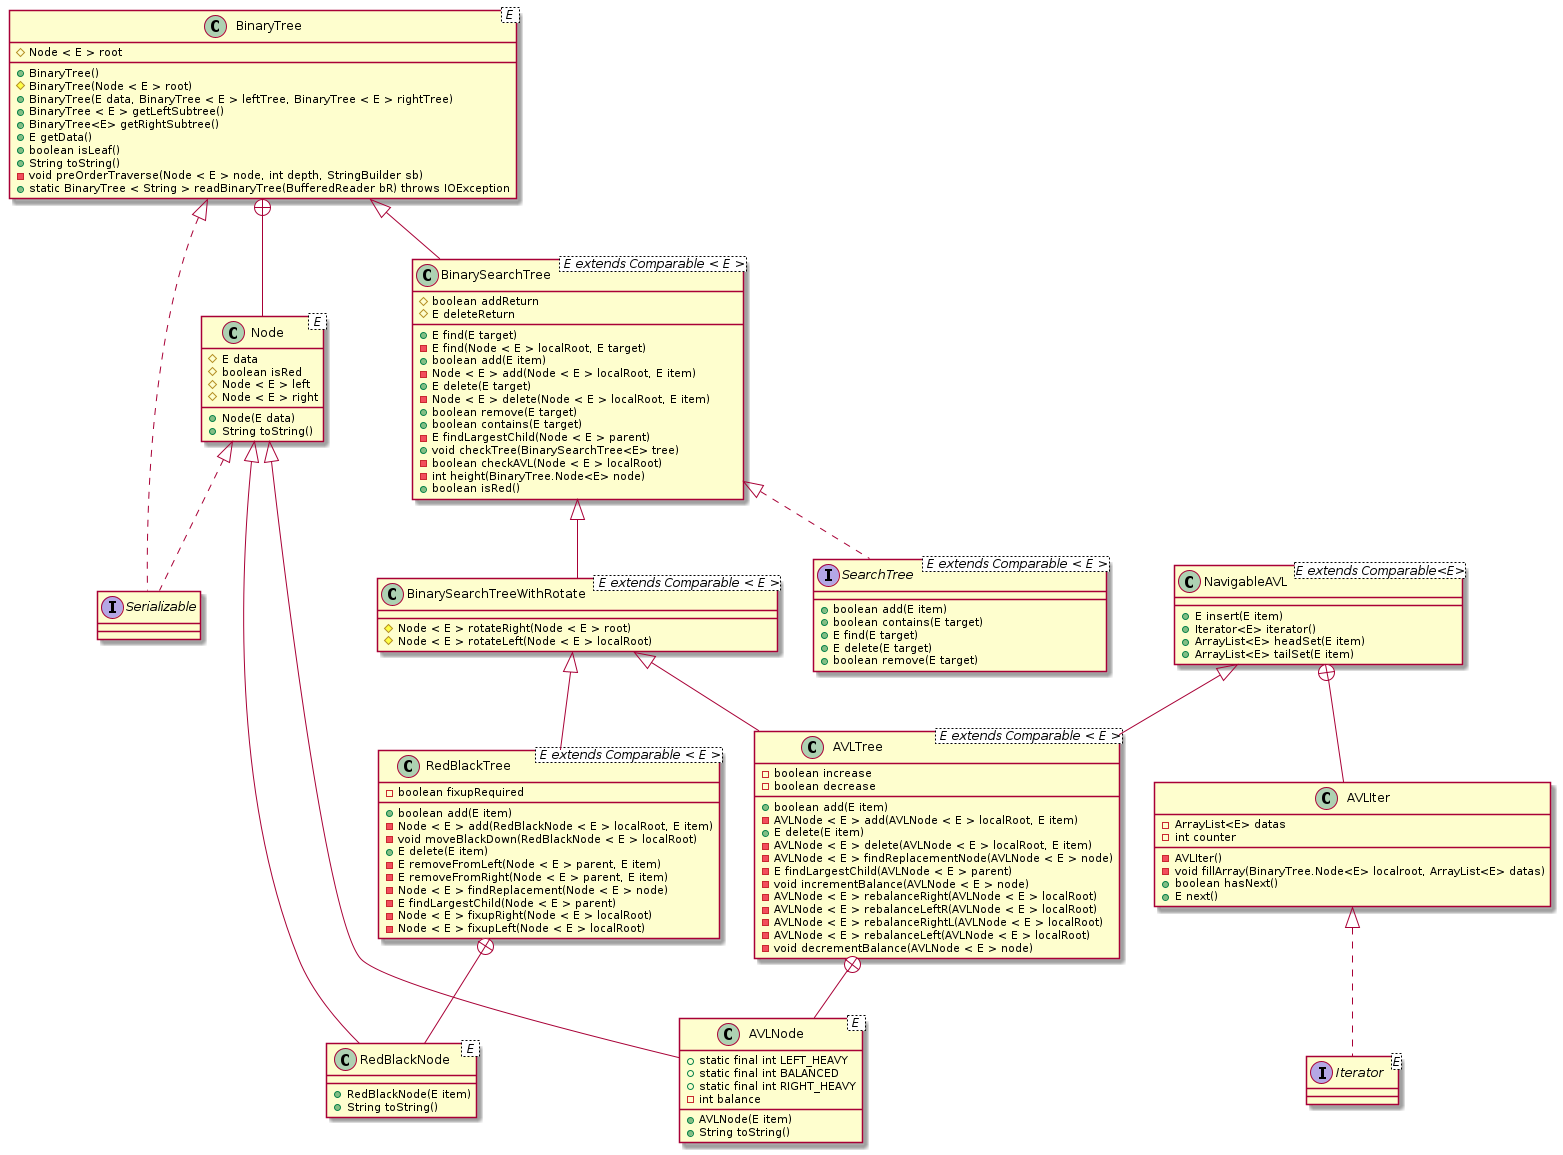

The diagram above was rendered by PlantUML. Its source (embedded in the PNG):
@startuml Tree
interface SearchTree < E extends Comparable < E >> {
    + boolean add(E item)
    + boolean contains(E target)
    + E find(E target)
    + E delete(E target)
    + boolean remove(E target)
}
class BinaryTree < E > {
	# Node < E > root
	+ BinaryTree()
	# BinaryTree(Node < E > root)
	+ BinaryTree(E data, BinaryTree < E > leftTree, BinaryTree < E > rightTree)
	+ BinaryTree < E > getLeftSubtree()
	+ BinaryTree<E> getRightSubtree()
    + E getData()
	+ boolean isLeaf()
	+ String toString()
	- void preOrderTraverse(Node < E > node, int depth, StringBuilder sb)
	+ static BinaryTree < String > readBinaryTree(BufferedReader bR) throws IOException 
}
class Node < E > {
    # E data
    # boolean isRed
    # Node < E > left
    # Node < E > right
    + Node(E data)
    + String toString()
}
BinaryTree +-- Node
interface Serializable { }
Node <|.. Serializable
BinaryTree <|.. Serializable
class BinarySearchTree < E extends Comparable < E >> {
    # boolean addReturn
    # E deleteReturn
    + E find(E target)
    - E find(Node < E > localRoot, E target)
    + boolean add(E item)
    - Node < E > add(Node < E > localRoot, E item)
    + E delete(E target)
    - Node < E > delete(Node < E > localRoot, E item)
    + boolean remove(E target)
    + boolean contains(E target)
    - E findLargestChild(Node < E > parent)
    + void checkTree(BinarySearchTree<E> tree)
    - boolean checkAVL(Node < E > localRoot)
    - int height(BinaryTree.Node<E> node)
    + boolean isRed()
}
BinaryTree <|-- BinarySearchTree
BinarySearchTree <|.. SearchTree 
class BinarySearchTreeWithRotate < E extends Comparable < E >>  {
	# Node < E > rotateRight(Node < E > root)
	# Node < E > rotateLeft(Node < E > localRoot)
}
BinarySearchTree <|-- BinarySearchTreeWithRotate
class NavigableAVL<E extends Comparable<E>> {
    + E insert(E item)
    + Iterator<E> iterator()
    + ArrayList<E> headSet(E item)
    + ArrayList<E> tailSet(E item)
}
class AVLTree < E extends Comparable < E >>{

	- boolean increase
	- boolean decrease
	+ boolean add(E item)
  	- AVLNode < E > add(AVLNode < E > localRoot, E item)
	+ E delete(E item)
	- AVLNode < E > delete(AVLNode < E > localRoot, E item)
	- AVLNode < E > findReplacementNode(AVLNode < E > node)
	- E findLargestChild(AVLNode < E > parent)
	- void incrementBalance(AVLNode < E > node)
	- AVLNode < E > rebalanceRight(AVLNode < E > localRoot) 
	- AVLNode < E > rebalanceLeftR(AVLNode < E > localRoot)
	- AVLNode < E > rebalanceRightL(AVLNode < E > localRoot)
	- AVLNode < E > rebalanceLeft(AVLNode < E > localRoot)
	- void decrementBalance(AVLNode < E > node)

}
BinarySearchTreeWithRotate <|-- AVLTree
class AVLNode < E > {
    + static final int LEFT_HEAVY
    + static final int BALANCED
    + static final int RIGHT_HEAVY 
    - int balance
    + AVLNode(E item)
    + String toString()
}
Node <|--AVLNode
NavigableAVL <|-- AVLTree
class AVLIter{
    -ArrayList<E> datas
    -int counter
    -AVLIter()
    - void fillArray(BinaryTree.Node<E> localroot, ArrayList<E> datas) 
    + boolean hasNext()
    + E next()
}
interface Iterator<E>{ }
AVLIter <|.. Iterator
NavigableAVL +-- AVLIter
AVLTree +-- AVLNode
class RedBlackNode < E > {
    + RedBlackNode(E item)
    + String toString() 
}
Node  <|-- RedBlackNode
class RedBlackTree < E extends Comparable < E >>  {
	- boolean fixupRequired
    + boolean add(E item)
    - Node < E > add(RedBlackNode < E > localRoot, E item)
    - void moveBlackDown(RedBlackNode < E > localRoot)
    + E delete(E item)
    - E removeFromLeft(Node < E > parent, E item)
    - E removeFromRight(Node < E > parent, E item)
    - Node < E > findReplacement(Node < E > node)
    - E findLargestChild(Node < E > parent) 
    - Node < E > fixupRight(Node < E > localRoot)
    - Node < E > fixupLeft(Node < E > localRoot) 
}
BinarySearchTreeWithRotate <|-- RedBlackTree
RedBlackTree +-- RedBlackNode
@enduml